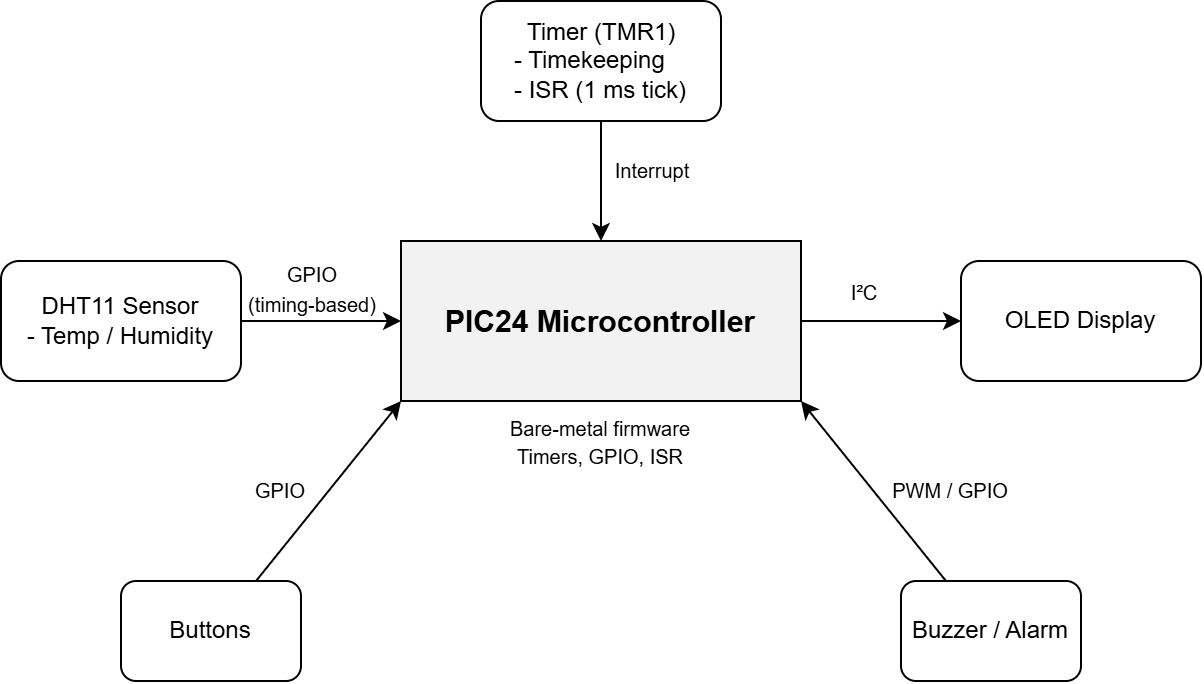

The diagram above was exported from draw.io. Its source (the exported page's mxGraphModel, read from the mxfile embedded in the PNG):
<mxGraphModel dx="906" dy="489" grid="1" gridSize="10" guides="1" tooltips="1" connect="1" arrows="1" fold="1" page="1" pageScale="1" pageWidth="850" pageHeight="1100" background="#FFFFFF" math="0" shadow="0">
  <root>
    <mxCell id="0" />
    <mxCell id="1" parent="0" />
    <mxCell id="TtAol2wp5csiIGs8AvHo-5" connectable="0" parent="1" style="group;fontColor=light-dark(#000000,#000000);labelBackgroundColor=none;fillColor=light-dark(#FFFFFF,#F2F2F2);strokeColor=none;rounded=0;container=0;" value="" vertex="1">
      <mxGeometry height="80" width="200" x="320" y="260" as="geometry" />
    </mxCell>
    <mxCell id="TtAol2wp5csiIGs8AvHo-8" edge="1" parent="1" source="TtAol2wp5csiIGs8AvHo-7" style="edgeStyle=orthogonalEdgeStyle;rounded=0;orthogonalLoop=1;jettySize=auto;html=1;exitX=0.5;exitY=1;exitDx=0;exitDy=0;entryX=0.5;entryY=0;entryDx=0;entryDy=0;" target="TtAol2wp5csiIGs8AvHo-1">
      <mxGeometry relative="1" as="geometry" />
    </mxCell>
    <mxCell id="TtAol2wp5csiIGs8AvHo-7" parent="1" style="rounded=1;whiteSpace=wrap;html=1;align=center;" value="&lt;div style=&quot;text-align: justify;&quot;&gt;&amp;nbsp; Timer (TMR1)&lt;/div&gt;&lt;div style=&quot;text-align: justify;&quot;&gt;- Timekeeping&lt;/div&gt;&lt;div style=&quot;text-align: justify;&quot;&gt;- ISR (1 ms tick)&lt;/div&gt;" vertex="1">
      <mxGeometry height="60" width="120" x="360" y="140" as="geometry" />
    </mxCell>
    <mxCell id="TtAol2wp5csiIGs8AvHo-9" parent="1" style="text;html=1;whiteSpace=wrap;strokeColor=none;fillColor=none;align=center;verticalAlign=middle;rounded=0;" value="&lt;font style=&quot;font-size: 10px;&quot;&gt;Interrupt&lt;/font&gt;" vertex="1">
      <mxGeometry height="30" width="60" x="416" y="210" as="geometry" />
    </mxCell>
    <mxCell id="TtAol2wp5csiIGs8AvHo-11" edge="1" parent="1" source="TtAol2wp5csiIGs8AvHo-10" style="edgeStyle=orthogonalEdgeStyle;rounded=0;orthogonalLoop=1;jettySize=auto;html=1;exitX=1;exitY=0.5;exitDx=0;exitDy=0;" target="TtAol2wp5csiIGs8AvHo-1">
      <mxGeometry relative="1" as="geometry" />
    </mxCell>
    <mxCell id="TtAol2wp5csiIGs8AvHo-10" parent="1" style="rounded=1;whiteSpace=wrap;html=1;" value="&lt;div&gt;DHT11 Sensor&lt;/div&gt;&lt;div&gt;- Temp / Humidity&lt;/div&gt;" vertex="1">
      <mxGeometry height="60" width="120" x="120" y="270" as="geometry" />
    </mxCell>
    <mxCell id="TtAol2wp5csiIGs8AvHo-12" parent="1" style="text;html=1;whiteSpace=wrap;strokeColor=none;fillColor=none;align=center;verticalAlign=middle;rounded=0;" value="&lt;div style=&quot;&quot;&gt;&lt;div&gt;&lt;font style=&quot;font-size: 10px;&quot;&gt;GPIO&lt;/font&gt;&lt;/div&gt;&lt;div&gt;&lt;font style=&quot;font-size: 10px;&quot;&gt;(timing-based)&lt;/font&gt;&lt;/div&gt;&lt;/div&gt;" vertex="1">
      <mxGeometry height="30" width="70" x="241" y="269" as="geometry" />
    </mxCell>
    <mxCell id="TtAol2wp5csiIGs8AvHo-13" parent="1" style="rounded=1;whiteSpace=wrap;html=1;" value="&lt;div&gt;OLED Display&lt;/div&gt;" vertex="1">
      <mxGeometry height="60" width="120" x="600" y="270" as="geometry" />
    </mxCell>
    <mxCell id="TtAol2wp5csiIGs8AvHo-14" edge="1" parent="1" source="TtAol2wp5csiIGs8AvHo-1" style="edgeStyle=orthogonalEdgeStyle;rounded=0;orthogonalLoop=1;jettySize=auto;html=1;exitX=1;exitY=0.5;exitDx=0;exitDy=0;entryX=0;entryY=0.5;entryDx=0;entryDy=0;" target="TtAol2wp5csiIGs8AvHo-13">
      <mxGeometry relative="1" as="geometry" />
    </mxCell>
    <mxCell id="TtAol2wp5csiIGs8AvHo-16" parent="1" style="text;html=1;whiteSpace=wrap;strokeColor=none;fillColor=none;align=center;verticalAlign=middle;rounded=0;" value="&lt;div&gt;&lt;font style=&quot;font-size: 10px;&quot;&gt;I²C&lt;/font&gt;&lt;/div&gt;" vertex="1">
      <mxGeometry height="30" width="60" x="522" y="271" as="geometry" />
    </mxCell>
    <mxCell id="TtAol2wp5csiIGs8AvHo-17" parent="1" style="rounded=1;whiteSpace=wrap;html=1;" value="&lt;div&gt;Buttons&lt;/div&gt;" vertex="1">
      <mxGeometry height="50" width="90" x="180" y="430" as="geometry" />
    </mxCell>
    <mxCell id="TtAol2wp5csiIGs8AvHo-19" edge="1" parent="1" source="TtAol2wp5csiIGs8AvHo-17" style="endArrow=classic;html=1;rounded=0;exitX=0.75;exitY=0;exitDx=0;exitDy=0;" value="">
      <mxGeometry height="50" relative="1" width="50" as="geometry">
        <mxPoint x="260" y="430" as="sourcePoint" />
        <mxPoint x="320" y="340" as="targetPoint" />
      </mxGeometry>
    </mxCell>
    <mxCell id="TtAol2wp5csiIGs8AvHo-20" parent="1" style="text;html=1;whiteSpace=wrap;strokeColor=none;fillColor=none;align=center;verticalAlign=middle;rounded=0;horizontal=1;" value="&lt;div&gt;&lt;font style=&quot;font-size: 10px;&quot;&gt;GPIO&lt;/font&gt;&lt;/div&gt;" vertex="1">
      <mxGeometry height="30" width="60" x="230" y="370" as="geometry" />
    </mxCell>
    <mxCell id="TtAol2wp5csiIGs8AvHo-21" parent="1" style="rounded=1;whiteSpace=wrap;html=1;" value="&lt;div&gt;Buzzer / Alarm&lt;/div&gt;" vertex="1">
      <mxGeometry height="50" width="90" x="570" y="430" as="geometry" />
    </mxCell>
    <mxCell id="TtAol2wp5csiIGs8AvHo-22" edge="1" parent="1" source="TtAol2wp5csiIGs8AvHo-21" style="endArrow=classic;html=1;rounded=0;exitX=0.25;exitY=0;exitDx=0;exitDy=0;entryX=1;entryY=1;entryDx=0;entryDy=0;" target="TtAol2wp5csiIGs8AvHo-1" value="">
      <mxGeometry height="50" relative="1" width="50" as="geometry">
        <mxPoint x="400" y="330" as="sourcePoint" />
        <mxPoint x="510" y="360" as="targetPoint" />
      </mxGeometry>
    </mxCell>
    <mxCell id="TtAol2wp5csiIGs8AvHo-23" parent="1" style="text;html=1;whiteSpace=wrap;strokeColor=none;fillColor=none;align=center;verticalAlign=middle;rounded=0;" value="&lt;div&gt;&lt;font style=&quot;font-size: 10px;&quot;&gt;PWM / GPIO&lt;/font&gt;&lt;/div&gt;" vertex="1">
      <mxGeometry height="30" width="60" x="565" y="370" as="geometry" />
    </mxCell>
    <mxCell id="TtAol2wp5csiIGs8AvHo-1" parent="1" style="rounded=0;whiteSpace=wrap;html=1;fillColor=#F2F2F2;" value="&lt;div&gt;&lt;b&gt;&lt;font style=&quot;font-size: 15px; color: light-dark(rgb(0, 0, 0), rgb(0, 0, 0));&quot;&gt;PIC24 Microcontroller&lt;/font&gt;&lt;/b&gt;&lt;/div&gt;" vertex="1">
      <mxGeometry height="80" width="200" x="320" y="260" as="geometry" />
    </mxCell>
    <mxCell id="TtAol2wp5csiIGs8AvHo-4" parent="1" style="text;html=1;whiteSpace=wrap;strokeColor=none;fillColor=none;align=center;verticalAlign=middle;rounded=0;fontSize=11;" value="&lt;div&gt;&lt;font style=&quot;color: light-dark(rgb(0, 0, 0), rgb(0, 0, 0)); font-size: 10px;&quot;&gt;Bare-metal firmware&lt;/font&gt;&lt;/div&gt;&lt;div&gt;&lt;font style=&quot;color: light-dark(rgb(0, 0, 0), rgb(0, 0, 0)); font-size: 10px;&quot;&gt;Timers, GPIO, ISR&lt;/font&gt;&lt;/div&gt;" vertex="1">
      <mxGeometry height="30" width="110" x="365" y="346" as="geometry" />
    </mxCell>
  </root>
</mxGraphModel>